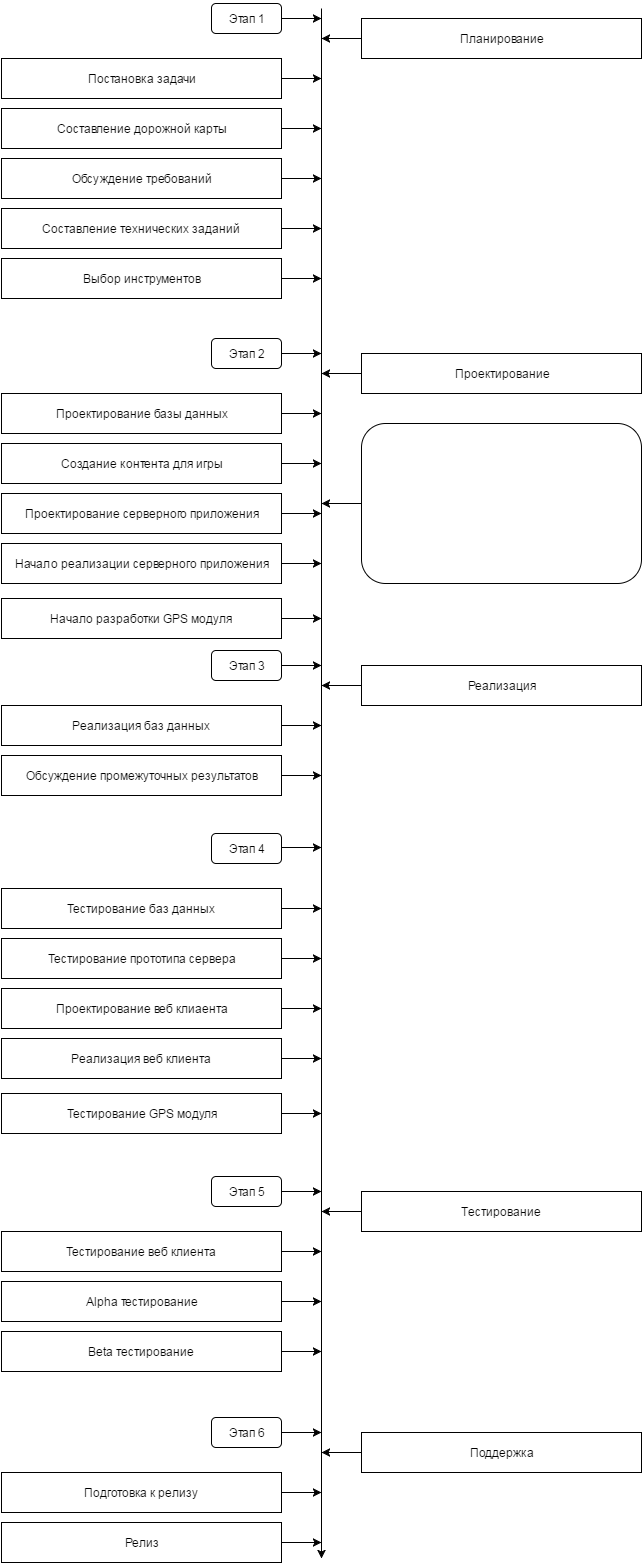

The diagram above was exported from draw.io. Its source (the exported page's mxGraphModel, read from the mxfile embedded in the PNG):
<mxGraphModel dx="876" dy="1624" grid="1" gridSize="10" guides="1" tooltips="1" connect="1" arrows="1" fold="1" page="1" pageScale="1" pageWidth="826" pageHeight="1169" background="#ffffff" math="0" shadow="0">
  <root>
    <mxCell id="0" />
    <mxCell id="1" parent="0" />
    <mxCell id="2" value="Постановка задачи" style="whiteSpace=wrap;html=1;" vertex="1" parent="1">
      <mxGeometry x="80" y="40" width="280" height="40" as="geometry" />
    </mxCell>
    <mxCell id="3" value="" style="endArrow=classic;html=1;" edge="1" parent="1">
      <mxGeometry width="50" height="50" relative="1" as="geometry">
        <mxPoint x="400" y="-10" as="sourcePoint" />
        <mxPoint x="400" y="1540" as="targetPoint" />
      </mxGeometry>
    </mxCell>
    <mxCell id="4" value="Э&lt;span&gt;тап 1&lt;/span&gt;" style="rounded=1;whiteSpace=wrap;html=1;" vertex="1" parent="1">
      <mxGeometry x="290" y="-15" width="70" height="30" as="geometry" />
    </mxCell>
    <mxCell id="5" value="Составление дорожной карты" style="whiteSpace=wrap;html=1;" vertex="1" parent="1">
      <mxGeometry x="80" y="90" width="280" height="40" as="geometry" />
    </mxCell>
    <mxCell id="6" value="Обсуждение требований" style="whiteSpace=wrap;html=1;" vertex="1" parent="1">
      <mxGeometry x="80" y="140" width="280" height="40" as="geometry" />
    </mxCell>
    <mxCell id="7" value="Составление технических заданий" style="whiteSpace=wrap;html=1;" vertex="1" parent="1">
      <mxGeometry x="80" y="190" width="280" height="40" as="geometry" />
    </mxCell>
    <mxCell id="8" value="Планирование" style="whiteSpace=wrap;html=1;" vertex="1" parent="1">
      <mxGeometry x="440" width="280" height="40" as="geometry" />
    </mxCell>
    <mxCell id="11" value="" style="endArrow=classic;html=1;exitX=1;exitY=0.5;" edge="1" parent="1" source="4">
      <mxGeometry width="50" height="50" relative="1" as="geometry">
        <mxPoint x="10" y="-40" as="sourcePoint" />
        <mxPoint x="400" as="targetPoint" />
      </mxGeometry>
    </mxCell>
    <mxCell id="20" value="" style="endArrow=classic;html=1;exitX=1;exitY=0.5;" edge="1" parent="1" source="2">
      <mxGeometry width="50" height="50" relative="1" as="geometry">
        <mxPoint x="10" y="-40" as="sourcePoint" />
        <mxPoint x="400" y="60" as="targetPoint" />
      </mxGeometry>
    </mxCell>
    <mxCell id="21" value="" style="endArrow=classic;html=1;exitX=1;exitY=0.5;" edge="1" parent="1" source="5">
      <mxGeometry width="50" height="50" relative="1" as="geometry">
        <mxPoint x="10" y="-40" as="sourcePoint" />
        <mxPoint x="400" y="110" as="targetPoint" />
      </mxGeometry>
    </mxCell>
    <mxCell id="22" value="" style="endArrow=classic;html=1;exitX=1;exitY=0.5;" edge="1" parent="1" source="6">
      <mxGeometry width="50" height="50" relative="1" as="geometry">
        <mxPoint x="10" y="-40" as="sourcePoint" />
        <mxPoint x="400" y="160" as="targetPoint" />
      </mxGeometry>
    </mxCell>
    <mxCell id="23" value="" style="endArrow=classic;html=1;exitX=1;exitY=0.5;" edge="1" parent="1" source="7">
      <mxGeometry width="50" height="50" relative="1" as="geometry">
        <mxPoint x="10" y="-40" as="sourcePoint" />
        <mxPoint x="400" y="210" as="targetPoint" />
      </mxGeometry>
    </mxCell>
    <mxCell id="24" value="" style="endArrow=classic;html=1;exitX=0;exitY=0.5;" edge="1" parent="1" source="8">
      <mxGeometry width="50" height="50" relative="1" as="geometry">
        <mxPoint x="10" y="-40" as="sourcePoint" />
        <mxPoint x="400" y="20" as="targetPoint" />
      </mxGeometry>
    </mxCell>
    <mxCell id="36" value="Проектирование базы данных" style="whiteSpace=wrap;html=1;" vertex="1" parent="1">
      <mxGeometry x="80" y="375" width="280" height="40" as="geometry" />
    </mxCell>
    <mxCell id="37" value="Этап 2" style="rounded=1;whiteSpace=wrap;html=1;" vertex="1" parent="1">
      <mxGeometry x="290" y="320" width="70" height="30" as="geometry" />
    </mxCell>
    <mxCell id="38" value="Создание контента для игры" style="whiteSpace=wrap;html=1;" vertex="1" parent="1">
      <mxGeometry x="80" y="425" width="280" height="40" as="geometry" />
    </mxCell>
    <mxCell id="39" value="&lt;div&gt;Проектирование серверного приложения&lt;/div&gt;" style="whiteSpace=wrap;html=1;" vertex="1" parent="1">
      <mxGeometry x="80" y="475" width="280" height="40" as="geometry" />
    </mxCell>
    <mxCell id="40" value="Начало реализации серверного приложения" style="whiteSpace=wrap;html=1;" vertex="1" parent="1">
      <mxGeometry x="80" y="525" width="280" height="40" as="geometry" />
    </mxCell>
    <mxCell id="41" value="Проектирование" style="whiteSpace=wrap;html=1;" vertex="1" parent="1">
      <mxGeometry x="440" y="335" width="280" height="40" as="geometry" />
    </mxCell>
    <mxCell id="42" value="" style="rounded=1;whiteSpace=wrap;html=1;" vertex="1" parent="1">
      <mxGeometry x="440" y="405" width="280" height="160" as="geometry" />
    </mxCell>
    <mxCell id="43" value="" style="endArrow=classic;html=1;exitX=1;exitY=0.5;" edge="1" source="37" parent="1">
      <mxGeometry x="360" y="335" width="50" height="50" as="geometry">
        <mxPoint x="10" y="295" as="sourcePoint" />
        <mxPoint x="400" y="335" as="targetPoint" />
      </mxGeometry>
    </mxCell>
    <mxCell id="44" value="" style="endArrow=classic;html=1;exitX=1;exitY=0.5;" edge="1" source="36" parent="1">
      <mxGeometry x="360" y="395" width="50" height="50" as="geometry">
        <mxPoint x="10" y="295" as="sourcePoint" />
        <mxPoint x="400" y="395" as="targetPoint" />
      </mxGeometry>
    </mxCell>
    <mxCell id="45" value="" style="endArrow=classic;html=1;exitX=1;exitY=0.5;" edge="1" source="38" parent="1">
      <mxGeometry x="360" y="445" width="50" height="50" as="geometry">
        <mxPoint x="10" y="295" as="sourcePoint" />
        <mxPoint x="400" y="445" as="targetPoint" />
      </mxGeometry>
    </mxCell>
    <mxCell id="46" value="" style="endArrow=classic;html=1;exitX=1;exitY=0.5;" edge="1" source="39" parent="1">
      <mxGeometry x="360" y="495" width="50" height="50" as="geometry">
        <mxPoint x="10" y="295" as="sourcePoint" />
        <mxPoint x="400" y="495" as="targetPoint" />
      </mxGeometry>
    </mxCell>
    <mxCell id="47" value="" style="endArrow=classic;html=1;exitX=1;exitY=0.5;" edge="1" source="40" parent="1">
      <mxGeometry x="360" y="545" width="50" height="50" as="geometry">
        <mxPoint x="10" y="295" as="sourcePoint" />
        <mxPoint x="400" y="545" as="targetPoint" />
      </mxGeometry>
    </mxCell>
    <mxCell id="48" value="" style="endArrow=classic;html=1;exitX=0;exitY=0.5;" edge="1" source="41" parent="1">
      <mxGeometry x="400" y="355" width="50" height="50" as="geometry">
        <mxPoint x="10" y="295" as="sourcePoint" />
        <mxPoint x="400" y="355" as="targetPoint" />
      </mxGeometry>
    </mxCell>
    <mxCell id="49" value="" style="endArrow=classic;html=1;exitX=0;exitY=0.5;" edge="1" source="42" parent="1">
      <mxGeometry x="400" y="485" width="50" height="50" as="geometry">
        <mxPoint x="10" y="295" as="sourcePoint" />
        <mxPoint x="400" y="485" as="targetPoint" />
      </mxGeometry>
    </mxCell>
    <mxCell id="50" value="Реализация баз данных" style="whiteSpace=wrap;html=1;" vertex="1" parent="1">
      <mxGeometry x="80" y="687" width="280" height="40" as="geometry" />
    </mxCell>
    <mxCell id="51" value="Этап 3" style="rounded=1;whiteSpace=wrap;html=1;" vertex="1" parent="1">
      <mxGeometry x="290" y="632" width="70" height="30" as="geometry" />
    </mxCell>
    <mxCell id="52" value="Обсуждение промежуточных результатов" style="whiteSpace=wrap;html=1;" vertex="1" parent="1">
      <mxGeometry x="80" y="737" width="280" height="40" as="geometry" />
    </mxCell>
    <mxCell id="55" value="Реализация" style="whiteSpace=wrap;html=1;" vertex="1" parent="1">
      <mxGeometry x="440" y="647" width="280" height="40" as="geometry" />
    </mxCell>
    <mxCell id="57" value="" style="endArrow=classic;html=1;exitX=1;exitY=0.5;" edge="1" source="51" parent="1">
      <mxGeometry x="360" y="647" width="50" height="50" as="geometry">
        <mxPoint x="10" y="607" as="sourcePoint" />
        <mxPoint x="400" y="647" as="targetPoint" />
      </mxGeometry>
    </mxCell>
    <mxCell id="58" value="" style="endArrow=classic;html=1;exitX=1;exitY=0.5;" edge="1" source="50" parent="1">
      <mxGeometry x="360" y="707" width="50" height="50" as="geometry">
        <mxPoint x="10" y="607" as="sourcePoint" />
        <mxPoint x="400" y="707" as="targetPoint" />
      </mxGeometry>
    </mxCell>
    <mxCell id="59" value="" style="endArrow=classic;html=1;exitX=1;exitY=0.5;" edge="1" source="52" parent="1">
      <mxGeometry x="360" y="757" width="50" height="50" as="geometry">
        <mxPoint x="10" y="607" as="sourcePoint" />
        <mxPoint x="400" y="757" as="targetPoint" />
      </mxGeometry>
    </mxCell>
    <mxCell id="62" value="" style="endArrow=classic;html=1;exitX=0;exitY=0.5;" edge="1" source="55" parent="1">
      <mxGeometry x="400" y="667" width="50" height="50" as="geometry">
        <mxPoint x="10" y="607" as="sourcePoint" />
        <mxPoint x="400" y="667" as="targetPoint" />
      </mxGeometry>
    </mxCell>
    <mxCell id="64" value="Тестирование баз данных" style="whiteSpace=wrap;html=1;" vertex="1" parent="1">
      <mxGeometry x="80" y="870" width="280" height="40" as="geometry" />
    </mxCell>
    <mxCell id="65" value="Этап 4" style="rounded=1;whiteSpace=wrap;html=1;" vertex="1" parent="1">
      <mxGeometry x="290" y="815" width="70" height="30" as="geometry" />
    </mxCell>
    <mxCell id="66" value="Тестирование прототипа сервера" style="whiteSpace=wrap;html=1;" vertex="1" parent="1">
      <mxGeometry x="80" y="920" width="280" height="40" as="geometry" />
    </mxCell>
    <mxCell id="67" value="Проектирование веб клиаента" style="whiteSpace=wrap;html=1;" vertex="1" parent="1">
      <mxGeometry x="80" y="970" width="280" height="40" as="geometry" />
    </mxCell>
    <mxCell id="68" value="Реализация веб клиента" style="whiteSpace=wrap;html=1;" vertex="1" parent="1">
      <mxGeometry x="80" y="1020" width="280" height="40" as="geometry" />
    </mxCell>
    <mxCell id="71" value="" style="endArrow=classic;html=1;exitX=1;exitY=0.5;" edge="1" parent="1">
      <mxGeometry x="360" y="829" width="50" height="50" as="geometry">
        <mxPoint x="360" y="829" as="sourcePoint" />
        <mxPoint x="400" y="829" as="targetPoint" />
      </mxGeometry>
    </mxCell>
    <mxCell id="72" value="" style="endArrow=classic;html=1;exitX=1;exitY=0.5;" edge="1" source="64" parent="1">
      <mxGeometry x="360" y="890" width="50" height="50" as="geometry">
        <mxPoint x="10" y="790" as="sourcePoint" />
        <mxPoint x="400" y="890" as="targetPoint" />
      </mxGeometry>
    </mxCell>
    <mxCell id="73" value="" style="endArrow=classic;html=1;exitX=1;exitY=0.5;" edge="1" source="66" parent="1">
      <mxGeometry x="360" y="940" width="50" height="50" as="geometry">
        <mxPoint x="10" y="790" as="sourcePoint" />
        <mxPoint x="400" y="940" as="targetPoint" />
      </mxGeometry>
    </mxCell>
    <mxCell id="74" value="" style="endArrow=classic;html=1;exitX=1;exitY=0.5;" edge="1" source="67" parent="1">
      <mxGeometry x="360" y="990" width="50" height="50" as="geometry">
        <mxPoint x="10" y="790" as="sourcePoint" />
        <mxPoint x="400" y="990" as="targetPoint" />
      </mxGeometry>
    </mxCell>
    <mxCell id="75" value="" style="endArrow=classic;html=1;exitX=1;exitY=0.5;" edge="1" source="68" parent="1">
      <mxGeometry x="360" y="1040" width="50" height="50" as="geometry">
        <mxPoint x="10" y="790" as="sourcePoint" />
        <mxPoint x="400" y="1040" as="targetPoint" />
      </mxGeometry>
    </mxCell>
    <mxCell id="78" value="Тестирование веб клиента" style="whiteSpace=wrap;html=1;" vertex="1" parent="1">
      <mxGeometry x="80" y="1213" width="280" height="40" as="geometry" />
    </mxCell>
    <mxCell id="79" value="Этап 5" style="rounded=1;whiteSpace=wrap;html=1;" vertex="1" parent="1">
      <mxGeometry x="290" y="1158" width="70" height="30" as="geometry" />
    </mxCell>
    <mxCell id="80" value="Alpha тестирование" style="whiteSpace=wrap;html=1;" vertex="1" parent="1">
      <mxGeometry x="80" y="1263" width="280" height="40" as="geometry" />
    </mxCell>
    <mxCell id="81" value="Beta тестирование" style="whiteSpace=wrap;html=1;" vertex="1" parent="1">
      <mxGeometry x="80" y="1313" width="280" height="40" as="geometry" />
    </mxCell>
    <mxCell id="83" value="Тестирование" style="whiteSpace=wrap;html=1;" vertex="1" parent="1">
      <mxGeometry x="440" y="1173" width="280" height="40" as="geometry" />
    </mxCell>
    <mxCell id="85" value="" style="endArrow=classic;html=1;exitX=1;exitY=0.5;" edge="1" source="79" parent="1">
      <mxGeometry x="360" y="1173" width="50" height="50" as="geometry">
        <mxPoint x="10" y="1133" as="sourcePoint" />
        <mxPoint x="400" y="1173" as="targetPoint" />
      </mxGeometry>
    </mxCell>
    <mxCell id="86" value="" style="endArrow=classic;html=1;exitX=1;exitY=0.5;" edge="1" source="78" parent="1">
      <mxGeometry x="360" y="1233" width="50" height="50" as="geometry">
        <mxPoint x="10" y="1133" as="sourcePoint" />
        <mxPoint x="400" y="1233" as="targetPoint" />
      </mxGeometry>
    </mxCell>
    <mxCell id="87" value="" style="endArrow=classic;html=1;exitX=1;exitY=0.5;" edge="1" source="80" parent="1">
      <mxGeometry x="360" y="1283" width="50" height="50" as="geometry">
        <mxPoint x="10" y="1133" as="sourcePoint" />
        <mxPoint x="400" y="1283" as="targetPoint" />
      </mxGeometry>
    </mxCell>
    <mxCell id="88" value="" style="endArrow=classic;html=1;exitX=1;exitY=0.5;" edge="1" source="81" parent="1">
      <mxGeometry x="360" y="1333" width="50" height="50" as="geometry">
        <mxPoint x="10" y="1133" as="sourcePoint" />
        <mxPoint x="400" y="1333" as="targetPoint" />
      </mxGeometry>
    </mxCell>
    <mxCell id="90" value="" style="endArrow=classic;html=1;exitX=0;exitY=0.5;" edge="1" source="83" parent="1">
      <mxGeometry x="400" y="1193" width="50" height="50" as="geometry">
        <mxPoint x="10" y="1133" as="sourcePoint" />
        <mxPoint x="400" y="1193" as="targetPoint" />
      </mxGeometry>
    </mxCell>
    <mxCell id="92" value="Выбор инструментов" style="whiteSpace=wrap;html=1;" vertex="1" parent="1">
      <mxGeometry x="80" y="240" width="280" height="40" as="geometry" />
    </mxCell>
    <mxCell id="93" value="" style="endArrow=classic;html=1;exitX=1;exitY=0.5;" edge="1" parent="1" source="92">
      <mxGeometry x="370" y="220" width="50" height="50" as="geometry">
        <mxPoint x="370" y="220" as="sourcePoint" />
        <mxPoint x="400" y="260" as="targetPoint" />
      </mxGeometry>
    </mxCell>
    <mxCell id="95" value="Подготовка к релизу" style="whiteSpace=wrap;html=1;" vertex="1" parent="1">
      <mxGeometry x="80" y="1454" width="280" height="40" as="geometry" />
    </mxCell>
    <mxCell id="96" value="Этап 6" style="rounded=1;whiteSpace=wrap;html=1;" vertex="1" parent="1">
      <mxGeometry x="290" y="1399" width="70" height="30" as="geometry" />
    </mxCell>
    <mxCell id="97" value="Релиз" style="whiteSpace=wrap;html=1;" vertex="1" parent="1">
      <mxGeometry x="80" y="1504" width="280" height="40" as="geometry" />
    </mxCell>
    <mxCell id="100" value="Поддержка" style="whiteSpace=wrap;html=1;" vertex="1" parent="1">
      <mxGeometry x="440" y="1414" width="280" height="40" as="geometry" />
    </mxCell>
    <mxCell id="102" value="" style="endArrow=classic;html=1;exitX=1;exitY=0.5;" edge="1" source="96" parent="1">
      <mxGeometry x="360" y="1414" width="50" height="50" as="geometry">
        <mxPoint x="10" y="1374" as="sourcePoint" />
        <mxPoint x="400" y="1414" as="targetPoint" />
      </mxGeometry>
    </mxCell>
    <mxCell id="103" value="" style="endArrow=classic;html=1;exitX=1;exitY=0.5;" edge="1" source="95" parent="1">
      <mxGeometry x="360" y="1474" width="50" height="50" as="geometry">
        <mxPoint x="10" y="1374" as="sourcePoint" />
        <mxPoint x="400" y="1474" as="targetPoint" />
      </mxGeometry>
    </mxCell>
    <mxCell id="104" value="" style="endArrow=classic;html=1;exitX=1;exitY=0.5;" edge="1" source="97" parent="1">
      <mxGeometry x="360" y="1524" width="50" height="50" as="geometry">
        <mxPoint x="10" y="1374" as="sourcePoint" />
        <mxPoint x="400" y="1524" as="targetPoint" />
      </mxGeometry>
    </mxCell>
    <mxCell id="107" value="" style="endArrow=classic;html=1;exitX=0;exitY=0.5;" edge="1" source="100" parent="1">
      <mxGeometry x="400" y="1434" width="50" height="50" as="geometry">
        <mxPoint x="10" y="1374" as="sourcePoint" />
        <mxPoint x="400" y="1434" as="targetPoint" />
      </mxGeometry>
    </mxCell>
    <mxCell id="115" value="Начало разработки GPS модуля" style="whiteSpace=wrap;html=1;" vertex="1" parent="1">
      <mxGeometry x="80" y="580" width="280" height="40" as="geometry" />
    </mxCell>
    <mxCell id="116" value="" style="endArrow=classic;html=1;exitX=1;exitY=0.5;" edge="1" parent="1" source="115">
      <mxGeometry x="370" y="555" width="50" height="50" as="geometry">
        <mxPoint x="370" y="555" as="sourcePoint" />
        <mxPoint x="400" y="600" as="targetPoint" />
      </mxGeometry>
    </mxCell>
    <mxCell id="117" value="Тестирование GPS модуля" style="whiteSpace=wrap;html=1;" vertex="1" parent="1">
      <mxGeometry x="80" y="1075" width="280" height="40" as="geometry" />
    </mxCell>
    <mxCell id="118" value="" style="endArrow=classic;html=1;exitX=1;exitY=0.5;" edge="1" parent="1" source="117">
      <mxGeometry x="370" y="1050" width="50" height="50" as="geometry">
        <mxPoint x="370" y="1050" as="sourcePoint" />
        <mxPoint x="400" y="1095" as="targetPoint" />
      </mxGeometry>
    </mxCell>
  </root>
</mxGraphModel>